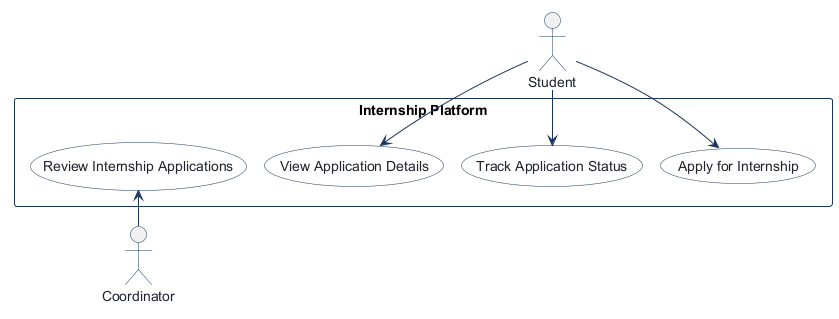

The diagram above was rendered by PlantUML. Its source (embedded in the PNG):
@startuml
!pragma layout smetana
!pragma layout smetana
skinparam shadowing false
skinparam actorBorderColor #1B365D
skinparam actorFontColor #1E232D
skinparam usecaseBackgroundColor #FFFFFF
skinparam usecaseBorderColor #1B365D
skinparam usecaseFontColor #1E232D
skinparam rectangleBorderColor #1B365D
skinparam rectangleBackgroundColor #F8FAFC
skinparam arrowColor #1B365D

actor "Student" as Student

rectangle "Internship Platform" {
  usecase "Apply for Internship" as Apply_for_Internship
  usecase "Track Application Status" as Track_Application_Status
  usecase "View Application Details" as View_Application_Details
  usecase "Review Internship Applications" as Review_Internship_Applications
}

actor "Coordinator" as Coordinator

Student --> Apply_for_Internship
Student --> Track_Application_Status
Student --> View_Application_Details
Review_Internship_Applications <-- Coordinator

@enduml